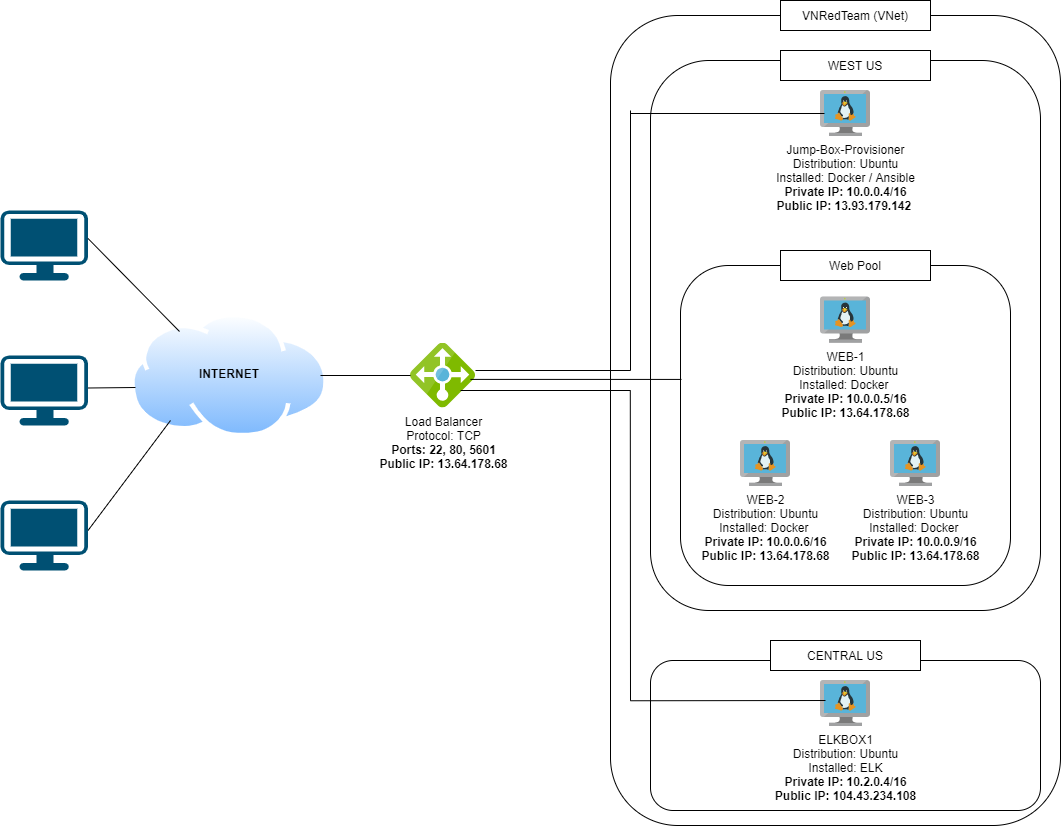

The diagram above was exported from draw.io. Its source (the exported page's mxGraphModel, read from the mxfile embedded in the PNG):
<mxGraphModel dx="868" dy="393" grid="1" gridSize="10" guides="1" tooltips="1" connect="1" arrows="1" fold="1" page="1" pageScale="1" pageWidth="1100" pageHeight="850" math="0" shadow="0">
  <root>
    <mxCell id="0" />
    <mxCell id="1" parent="0" />
    <mxCell id="19RLEIm7vw4PBDTWwcxE-16" value="" style="rounded=1;whiteSpace=wrap;html=1;" vertex="1" parent="1">
      <mxGeometry x="650" y="15" width="450" height="810" as="geometry" />
    </mxCell>
    <mxCell id="19RLEIm7vw4PBDTWwcxE-1" value="" style="rounded=1;whiteSpace=wrap;html=1;" vertex="1" parent="1">
      <mxGeometry x="690" y="60" width="390" height="550" as="geometry" />
    </mxCell>
    <mxCell id="19RLEIm7vw4PBDTWwcxE-3" value="" style="rounded=1;whiteSpace=wrap;html=1;" vertex="1" parent="1">
      <mxGeometry x="720" y="265" width="330" height="320" as="geometry" />
    </mxCell>
    <mxCell id="19RLEIm7vw4PBDTWwcxE-4" value="&lt;font style=&quot;font-size: 12px&quot;&gt;&lt;span&gt;Jump-Box-Provisioner&lt;br&gt;&lt;/span&gt;Distribution: Ubuntu&lt;br&gt;Installed: Docker / Ansible&lt;br&gt;&lt;b&gt;&lt;span&gt;Private IP: 10.0.0.4/16&lt;br&gt;&lt;/span&gt;&lt;span&gt;Public IP: 13.93.179.142&lt;/span&gt;&lt;span style=&quot;color: rgb(50 , 49 , 48) ; font-family: &amp;#34;az_ea_font&amp;#34; , &amp;#34;segoe ui&amp;#34; , &amp;#34;az_font&amp;#34; , , , &amp;#34;blinkmacsystemfont&amp;#34; , &amp;#34;roboto&amp;#34; , &amp;#34;oxygen&amp;#34; , &amp;#34;ubuntu&amp;#34; , &amp;#34;cantarell&amp;#34; , &amp;#34;open sans&amp;#34; , &amp;#34;helvetica neue&amp;#34; , sans-serif&quot;&gt;&lt;font style=&quot;font-size: 12px&quot;&gt;&amp;nbsp;&lt;br&gt;&lt;/font&gt;&lt;/span&gt;&lt;/b&gt;&lt;br&gt;&lt;/font&gt;" style="aspect=fixed;html=1;points=[];align=center;image;fontSize=12;image=img/lib/mscae/VM_Linux.svg;" vertex="1" parent="1">
      <mxGeometry x="860" y="90" width="50" height="46" as="geometry" />
    </mxCell>
    <mxCell id="19RLEIm7vw4PBDTWwcxE-5" value="&lt;font style=&quot;font-size: 12px&quot;&gt;WEB-1&lt;br&gt;Distribution: Ubuntu&lt;br&gt;Installed: Docker&amp;nbsp;&lt;br&gt;&lt;b&gt;Private IP: 10.0.0.5/16&lt;br&gt;Public IP: 13.64.178.68&lt;/b&gt;&lt;/font&gt;" style="aspect=fixed;html=1;points=[];align=center;image;fontSize=12;image=img/lib/mscae/VM_Linux.svg;" vertex="1" parent="1">
      <mxGeometry x="860" y="296.5" width="50" height="46" as="geometry" />
    </mxCell>
    <mxCell id="19RLEIm7vw4PBDTWwcxE-8" value="WEB-2&lt;br&gt;Distribution: Ubuntu&lt;br&gt;Installed: Docker&amp;nbsp;&lt;br&gt;&lt;b&gt;Private IP: 10.0.0.6/16&lt;br&gt;Public IP: 13.64.178.68&lt;/b&gt;" style="aspect=fixed;html=1;points=[];align=center;image;fontSize=12;image=img/lib/mscae/VM_Linux.svg;" vertex="1" parent="1">
      <mxGeometry x="780" y="440" width="50" height="46" as="geometry" />
    </mxCell>
    <mxCell id="19RLEIm7vw4PBDTWwcxE-10" value="WEB-3&lt;br&gt;Distribution: Ubuntu&lt;br&gt;Installed: Docker&amp;nbsp;&lt;br&gt;&lt;b&gt;Private IP: 10.0.0.9/16&lt;br&gt;Public IP: 13.64.178.68&lt;/b&gt;" style="aspect=fixed;html=1;points=[];align=center;image;fontSize=12;image=img/lib/mscae/VM_Linux.svg;" vertex="1" parent="1">
      <mxGeometry x="930" y="440" width="50" height="46" as="geometry" />
    </mxCell>
    <mxCell id="19RLEIm7vw4PBDTWwcxE-14" value="Load Balancer&lt;br&gt;Protocol: TCP&lt;br&gt;&lt;b&gt;Ports: 22, 80, 5601&lt;br&gt;Public IP: 13.64.178.68&lt;/b&gt;" style="aspect=fixed;html=1;points=[];align=center;image;fontSize=12;image=img/lib/mscae/Load_Balancer_feature.svg;" vertex="1" parent="1">
      <mxGeometry x="450" y="342.5" width="65" height="65" as="geometry" />
    </mxCell>
    <mxCell id="19RLEIm7vw4PBDTWwcxE-15" value="" style="rounded=1;whiteSpace=wrap;html=1;" vertex="1" parent="1">
      <mxGeometry x="690" y="660" width="390" height="150" as="geometry" />
    </mxCell>
    <mxCell id="19RLEIm7vw4PBDTWwcxE-17" value="VNRedTeam (VNet)" style="rounded=0;whiteSpace=wrap;html=1;" vertex="1" parent="1">
      <mxGeometry x="820" width="150" height="30" as="geometry" />
    </mxCell>
    <mxCell id="19RLEIm7vw4PBDTWwcxE-19" value="WEST US" style="rounded=0;whiteSpace=wrap;html=1;" vertex="1" parent="1">
      <mxGeometry x="820" y="50" width="150" height="30" as="geometry" />
    </mxCell>
    <mxCell id="19RLEIm7vw4PBDTWwcxE-20" value="CENTRAL US" style="rounded=0;whiteSpace=wrap;html=1;" vertex="1" parent="1">
      <mxGeometry x="810" y="640" width="150" height="30" as="geometry" />
    </mxCell>
    <mxCell id="19RLEIm7vw4PBDTWwcxE-21" value="Web Pool" style="rounded=0;whiteSpace=wrap;html=1;" vertex="1" parent="1">
      <mxGeometry x="820" y="250" width="150" height="30" as="geometry" />
    </mxCell>
    <mxCell id="19RLEIm7vw4PBDTWwcxE-22" value="" style="endArrow=none;html=1;exitX=0.003;exitY=0.356;exitDx=0;exitDy=0;exitPerimeter=0;entryX=0.923;entryY=0.56;entryDx=0;entryDy=0;entryPerimeter=0;" edge="1" parent="1" source="19RLEIm7vw4PBDTWwcxE-3" target="19RLEIm7vw4PBDTWwcxE-14">
      <mxGeometry width="50" height="50" relative="1" as="geometry">
        <mxPoint x="790" y="440" as="sourcePoint" />
        <mxPoint x="840" y="390" as="targetPoint" />
      </mxGeometry>
    </mxCell>
    <mxCell id="19RLEIm7vw4PBDTWwcxE-23" value="" style="endArrow=none;html=1;entryX=0.08;entryY=0.5;entryDx=0;entryDy=0;entryPerimeter=0;" edge="1" parent="1" target="19RLEIm7vw4PBDTWwcxE-4">
      <mxGeometry width="50" height="50" relative="1" as="geometry">
        <mxPoint x="670" y="113" as="sourcePoint" />
        <mxPoint x="840" y="90" as="targetPoint" />
      </mxGeometry>
    </mxCell>
    <mxCell id="19RLEIm7vw4PBDTWwcxE-24" value="" style="endArrow=none;html=1;" edge="1" parent="1">
      <mxGeometry width="50" height="50" relative="1" as="geometry">
        <mxPoint x="670" y="370" as="sourcePoint" />
        <mxPoint x="670" y="110" as="targetPoint" />
      </mxGeometry>
    </mxCell>
    <mxCell id="19RLEIm7vw4PBDTWwcxE-25" value="" style="endArrow=none;html=1;" edge="1" parent="1">
      <mxGeometry width="50" height="50" relative="1" as="geometry">
        <mxPoint x="515" y="370" as="sourcePoint" />
        <mxPoint x="670" y="370" as="targetPoint" />
      </mxGeometry>
    </mxCell>
    <mxCell id="19RLEIm7vw4PBDTWwcxE-6" value="&lt;font style=&quot;font-size: 12px&quot;&gt;ELKBOX1&lt;br&gt;Distribution: Ubuntu&lt;br&gt;Installed: ELK&lt;br&gt;&lt;b&gt;Private IP: 10.2.0.4/16&lt;br&gt;Public IP: 104.43.234.108&lt;/b&gt;&lt;/font&gt;" style="aspect=fixed;html=1;points=[];align=center;image;fontSize=12;image=img/lib/mscae/VM_Linux.svg;" vertex="1" parent="1">
      <mxGeometry x="860" y="680" width="50" height="46" as="geometry" />
    </mxCell>
    <mxCell id="19RLEIm7vw4PBDTWwcxE-27" value="" style="endArrow=none;html=1;entryX=0.1;entryY=0.435;entryDx=0;entryDy=0;entryPerimeter=0;exitX=0.044;exitY=0.846;exitDx=0;exitDy=0;exitPerimeter=0;" edge="1" parent="1" source="19RLEIm7vw4PBDTWwcxE-16" target="19RLEIm7vw4PBDTWwcxE-6">
      <mxGeometry width="50" height="50" relative="1" as="geometry">
        <mxPoint x="790" y="740" as="sourcePoint" />
        <mxPoint x="840" y="690" as="targetPoint" />
      </mxGeometry>
    </mxCell>
    <mxCell id="19RLEIm7vw4PBDTWwcxE-28" value="" style="endArrow=none;html=1;entryX=0.044;entryY=0.463;entryDx=0;entryDy=0;entryPerimeter=0;" edge="1" parent="1" target="19RLEIm7vw4PBDTWwcxE-16">
      <mxGeometry width="50" height="50" relative="1" as="geometry">
        <mxPoint x="670" y="700" as="sourcePoint" />
        <mxPoint x="540" y="570" as="targetPoint" />
      </mxGeometry>
    </mxCell>
    <mxCell id="19RLEIm7vw4PBDTWwcxE-29" value="" style="endArrow=none;html=1;" edge="1" parent="1">
      <mxGeometry width="50" height="50" relative="1" as="geometry">
        <mxPoint x="500" y="390" as="sourcePoint" />
        <mxPoint x="670" y="390" as="targetPoint" />
      </mxGeometry>
    </mxCell>
    <mxCell id="19RLEIm7vw4PBDTWwcxE-30" value="" style="aspect=fixed;perimeter=ellipsePerimeter;html=1;align=center;shadow=0;dashed=0;spacingTop=3;image;image=img/lib/active_directory/internet_cloud.svg;" vertex="1" parent="1">
      <mxGeometry x="170" y="312.5" width="198.41" height="125" as="geometry" />
    </mxCell>
    <mxCell id="19RLEIm7vw4PBDTWwcxE-31" value="&lt;b&gt;INTERNET&lt;/b&gt;" style="text;html=1;strokeColor=none;fillColor=none;align=center;verticalAlign=middle;whiteSpace=wrap;rounded=0;" vertex="1" parent="1">
      <mxGeometry x="204.2" y="337.5" width="130" height="70" as="geometry" />
    </mxCell>
    <mxCell id="19RLEIm7vw4PBDTWwcxE-32" value="" style="endArrow=none;html=1;" edge="1" parent="1">
      <mxGeometry width="50" height="50" relative="1" as="geometry">
        <mxPoint x="360" y="375" as="sourcePoint" />
        <mxPoint x="450" y="375" as="targetPoint" />
      </mxGeometry>
    </mxCell>
    <mxCell id="19RLEIm7vw4PBDTWwcxE-33" value="" style="endArrow=none;html=1;entryX=0.025;entryY=0.596;entryDx=0;entryDy=0;entryPerimeter=0;" edge="1" parent="1" target="19RLEIm7vw4PBDTWwcxE-30">
      <mxGeometry width="50" height="50" relative="1" as="geometry">
        <mxPoint x="127.5" y="387.5" as="sourcePoint" />
        <mxPoint x="170" y="383" as="targetPoint" />
      </mxGeometry>
    </mxCell>
    <mxCell id="19RLEIm7vw4PBDTWwcxE-34" value="" style="endArrow=none;html=1;" edge="1" parent="1">
      <mxGeometry width="50" height="50" relative="1" as="geometry">
        <mxPoint x="127.5" y="530" as="sourcePoint" />
        <mxPoint x="210" y="420" as="targetPoint" />
      </mxGeometry>
    </mxCell>
    <mxCell id="19RLEIm7vw4PBDTWwcxE-36" value="" style="points=[[0.03,0.03,0],[0.5,0,0],[0.97,0.03,0],[1,0.4,0],[0.97,0.745,0],[0.5,1,0],[0.03,0.745,0],[0,0.4,0]];verticalLabelPosition=bottom;html=1;verticalAlign=top;aspect=fixed;align=center;pointerEvents=1;shape=mxgraph.cisco19.workstation;fillColor=#005073;strokeColor=none;" vertex="1" parent="1">
      <mxGeometry x="40" y="210" width="87.5" height="70" as="geometry" />
    </mxCell>
    <mxCell id="19RLEIm7vw4PBDTWwcxE-38" value="" style="points=[[0.03,0.03,0],[0.5,0,0],[0.97,0.03,0],[1,0.4,0],[0.97,0.745,0],[0.5,1,0],[0.03,0.745,0],[0,0.4,0]];verticalLabelPosition=bottom;html=1;verticalAlign=top;aspect=fixed;align=center;pointerEvents=1;shape=mxgraph.cisco19.workstation;fillColor=#005073;strokeColor=none;" vertex="1" parent="1">
      <mxGeometry x="40" y="355" width="87.5" height="70" as="geometry" />
    </mxCell>
    <mxCell id="19RLEIm7vw4PBDTWwcxE-39" value="" style="points=[[0.03,0.03,0],[0.5,0,0],[0.97,0.03,0],[1,0.4,0],[0.97,0.745,0],[0.5,1,0],[0.03,0.745,0],[0,0.4,0]];verticalLabelPosition=bottom;html=1;verticalAlign=top;aspect=fixed;align=center;pointerEvents=1;shape=mxgraph.cisco19.workstation;fillColor=#005073;strokeColor=none;" vertex="1" parent="1">
      <mxGeometry x="40" y="500" width="87.5" height="70" as="geometry" />
    </mxCell>
    <mxCell id="19RLEIm7vw4PBDTWwcxE-40" value="" style="endArrow=none;html=1;entryX=0.114;entryY=-0.093;entryDx=0;entryDy=0;entryPerimeter=0;exitX=1;exitY=0.4;exitDx=0;exitDy=0;exitPerimeter=0;" edge="1" parent="1" source="19RLEIm7vw4PBDTWwcxE-36" target="19RLEIm7vw4PBDTWwcxE-31">
      <mxGeometry width="50" height="50" relative="1" as="geometry">
        <mxPoint x="310" y="130" as="sourcePoint" />
        <mxPoint x="260" y="250" as="targetPoint" />
      </mxGeometry>
    </mxCell>
  </root>
</mxGraphModel>